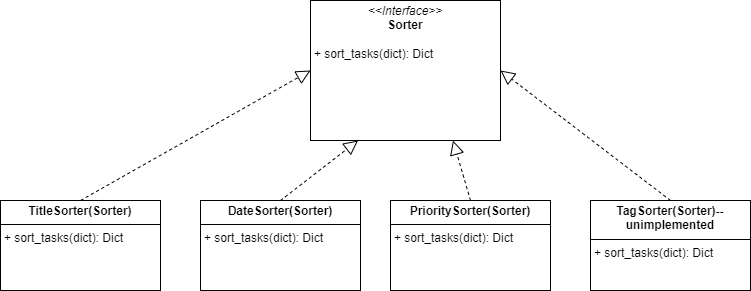

The diagram above was exported from draw.io. Its source (the exported page's mxGraphModel, read from the mxfile embedded in the PNG):
<mxGraphModel dx="1036" dy="606" grid="1" gridSize="10" guides="1" tooltips="1" connect="1" arrows="1" fold="1" page="1" pageScale="1" pageWidth="827" pageHeight="1169" math="0" shadow="0">
  <root>
    <mxCell id="WIyWlLk6GJQsqaUBKTNV-0" />
    <mxCell id="WIyWlLk6GJQsqaUBKTNV-1" parent="WIyWlLk6GJQsqaUBKTNV-0" />
    <mxCell id="dq9S7VDvz8Lv63nGa5IA-13" value="&lt;p style=&quot;margin:0px;margin-top:4px;text-align:center;&quot;&gt;&lt;i&gt;&amp;lt;&amp;lt;Interface&amp;gt;&amp;gt;&lt;/i&gt;&lt;br&gt;&lt;b&gt;Sorter&lt;/b&gt;&lt;/p&gt;&lt;p style=&quot;margin:0px;margin-left:4px;&quot;&gt;&lt;br&gt;&lt;/p&gt;&lt;p style=&quot;margin:0px;margin-left:4px;&quot;&gt;+ sort_tasks(dict): Dict&lt;br&gt;&lt;br&gt;&lt;/p&gt;" style="verticalAlign=top;align=left;overflow=fill;html=1;whiteSpace=wrap;" vertex="1" parent="WIyWlLk6GJQsqaUBKTNV-1">
      <mxGeometry x="320" y="240" width="190" height="140" as="geometry" />
    </mxCell>
    <mxCell id="dq9S7VDvz8Lv63nGa5IA-29" value="&lt;p style=&quot;margin:0px;margin-top:4px;text-align:center;&quot;&gt;&lt;b&gt;TitleSorter(Sorter)&lt;/b&gt;&lt;/p&gt;&lt;hr size=&quot;1&quot; style=&quot;border-style:solid;&quot;&gt;&lt;p style=&quot;margin:0px;margin-left:4px;&quot;&gt;&lt;/p&gt;&lt;p style=&quot;margin:0px;margin-left:4px;&quot;&gt;+ sort_tasks(dict): Dict&lt;/p&gt;" style="verticalAlign=top;align=left;overflow=fill;html=1;whiteSpace=wrap;" vertex="1" parent="WIyWlLk6GJQsqaUBKTNV-1">
      <mxGeometry x="10" y="440" width="160" height="90" as="geometry" />
    </mxCell>
    <mxCell id="dq9S7VDvz8Lv63nGa5IA-31" value="&lt;p style=&quot;margin:0px;margin-top:4px;text-align:center;&quot;&gt;&lt;b&gt;DateSorter(Sorter)&lt;/b&gt;&lt;/p&gt;&lt;hr size=&quot;1&quot; style=&quot;border-style:solid;&quot;&gt;&lt;p style=&quot;margin:0px;margin-left:4px;&quot;&gt;&lt;/p&gt;&lt;p style=&quot;margin:0px;margin-left:4px;&quot;&gt;+ sort_tasks(dict): Dict&lt;/p&gt;" style="verticalAlign=top;align=left;overflow=fill;html=1;whiteSpace=wrap;" vertex="1" parent="WIyWlLk6GJQsqaUBKTNV-1">
      <mxGeometry x="210" y="440" width="160" height="90" as="geometry" />
    </mxCell>
    <mxCell id="dq9S7VDvz8Lv63nGa5IA-32" value="&lt;p style=&quot;margin:0px;margin-top:4px;text-align:center;&quot;&gt;&lt;b&gt;TagSorter(Sorter)--unimplemented&lt;/b&gt;&lt;/p&gt;&lt;hr size=&quot;1&quot; style=&quot;border-style:solid;&quot;&gt;&lt;p style=&quot;margin:0px;margin-left:4px;&quot;&gt;&lt;/p&gt;&lt;p style=&quot;margin:0px;margin-left:4px;&quot;&gt;+ sort_tasks(dict): Dict&lt;/p&gt;" style="verticalAlign=top;align=left;overflow=fill;html=1;whiteSpace=wrap;" vertex="1" parent="WIyWlLk6GJQsqaUBKTNV-1">
      <mxGeometry x="600" y="440" width="160" height="90" as="geometry" />
    </mxCell>
    <mxCell id="dq9S7VDvz8Lv63nGa5IA-33" value="&lt;p style=&quot;margin:0px;margin-top:4px;text-align:center;&quot;&gt;&lt;b&gt;PrioritySorter(Sorter)&lt;/b&gt;&lt;/p&gt;&lt;hr size=&quot;1&quot; style=&quot;border-style:solid;&quot;&gt;&lt;p style=&quot;margin:0px;margin-left:4px;&quot;&gt;&lt;/p&gt;&lt;p style=&quot;margin:0px;margin-left:4px;&quot;&gt;+ sort_tasks(dict): Dict&lt;/p&gt;" style="verticalAlign=top;align=left;overflow=fill;html=1;whiteSpace=wrap;" vertex="1" parent="WIyWlLk6GJQsqaUBKTNV-1">
      <mxGeometry x="400" y="440" width="160" height="90" as="geometry" />
    </mxCell>
    <mxCell id="dq9S7VDvz8Lv63nGa5IA-34" value="" style="endArrow=block;dashed=1;endFill=0;endSize=12;html=1;rounded=0;exitX=0.5;exitY=0;exitDx=0;exitDy=0;entryX=0;entryY=0.5;entryDx=0;entryDy=0;" edge="1" parent="WIyWlLk6GJQsqaUBKTNV-1" source="dq9S7VDvz8Lv63nGa5IA-29" target="dq9S7VDvz8Lv63nGa5IA-13">
      <mxGeometry width="160" relative="1" as="geometry">
        <mxPoint x="330" y="270" as="sourcePoint" />
        <mxPoint x="490" y="270" as="targetPoint" />
      </mxGeometry>
    </mxCell>
    <mxCell id="dq9S7VDvz8Lv63nGa5IA-35" value="" style="endArrow=block;dashed=1;endFill=0;endSize=12;html=1;rounded=0;exitX=0.5;exitY=0;exitDx=0;exitDy=0;entryX=0.25;entryY=1;entryDx=0;entryDy=0;" edge="1" parent="WIyWlLk6GJQsqaUBKTNV-1" source="dq9S7VDvz8Lv63nGa5IA-31" target="dq9S7VDvz8Lv63nGa5IA-13">
      <mxGeometry width="160" relative="1" as="geometry">
        <mxPoint x="330" y="270" as="sourcePoint" />
        <mxPoint x="490" y="270" as="targetPoint" />
      </mxGeometry>
    </mxCell>
    <mxCell id="dq9S7VDvz8Lv63nGa5IA-36" value="" style="endArrow=block;dashed=1;endFill=0;endSize=12;html=1;rounded=0;exitX=0.5;exitY=0;exitDx=0;exitDy=0;entryX=0.75;entryY=1;entryDx=0;entryDy=0;" edge="1" parent="WIyWlLk6GJQsqaUBKTNV-1" source="dq9S7VDvz8Lv63nGa5IA-33" target="dq9S7VDvz8Lv63nGa5IA-13">
      <mxGeometry width="160" relative="1" as="geometry">
        <mxPoint x="330" y="270" as="sourcePoint" />
        <mxPoint x="490" y="270" as="targetPoint" />
      </mxGeometry>
    </mxCell>
    <mxCell id="dq9S7VDvz8Lv63nGa5IA-37" value="" style="endArrow=block;dashed=1;endFill=0;endSize=12;html=1;rounded=0;exitX=0.5;exitY=0;exitDx=0;exitDy=0;entryX=1;entryY=0.5;entryDx=0;entryDy=0;" edge="1" parent="WIyWlLk6GJQsqaUBKTNV-1" source="dq9S7VDvz8Lv63nGa5IA-32" target="dq9S7VDvz8Lv63nGa5IA-13">
      <mxGeometry width="160" relative="1" as="geometry">
        <mxPoint x="330" y="270" as="sourcePoint" />
        <mxPoint x="490" y="270" as="targetPoint" />
      </mxGeometry>
    </mxCell>
  </root>
</mxGraphModel>